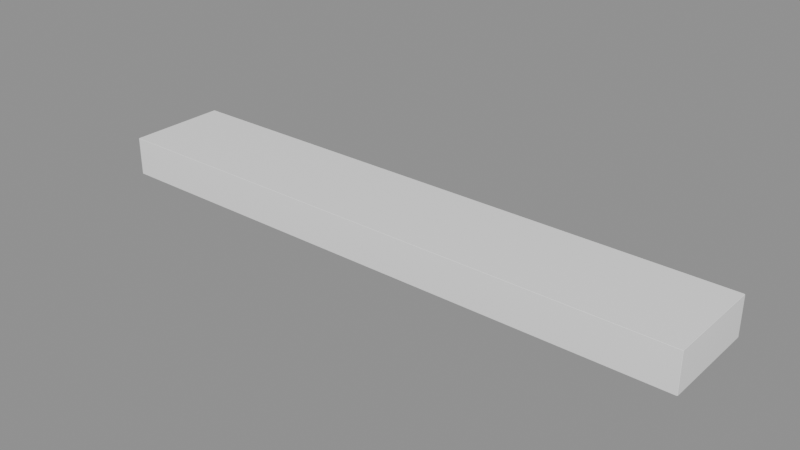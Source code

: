 # Source: CeilingStuff_Lamparas_lampara3.blend  (saved by Blender 5.2.45; exported with 4.5.12 LTS)
import bpy
from mathutils import Matrix  # noqa: F401  (used for matrix-valued properties, if any)

bpy.ops.wm.read_factory_settings(use_empty=True)
scene = bpy.context.scene
scene.name = 'Scene'

# ---- collections
col_ceilingstuff_lamparas_lampara3 = bpy.data.collections.new('CeilingStuff_Lamparas_lampara3'); scene.collection.children.link(col_ceilingstuff_lamparas_lampara3)

# ---- materials (node trees are filled in below, after node groups)
mat_ao_bake = bpy.data.materials.new('AO-bake')
mat_ao_bake.use_backface_culling_lightprobe_volume = False

# ---- node groups
ng_gltf_settings = bpy.data.node_groups.new('glTF Settings', 'ShaderNodeTree')
_s = ng_gltf_settings.interface.new_socket(name='Occlusion', in_out='INPUT', socket_type='NodeSocketFloat')
_s.subtype = 'FACTOR'
_s.default_value = 1.0
_s.min_value = 0.0
_s.max_value = 1.0
_N = ng_gltf_settings.nodes; _L = ng_gltf_settings.links
n0 = _N.new('NodeGroupInput'); n0.name = 'Group Input'; n0.location = (-200, 0)
n1 = _N.new('NodeGroupOutput'); n1.name = 'Group Output'; n1.location = (-2, -8)
n1.is_active_output = True
ng_smooth_by_angle_002 = bpy.data.node_groups.new('Smooth by Angle.002', 'GeometryNodeTree')
_s = ng_smooth_by_angle_002.interface.new_socket(name='Mesh', in_out='OUTPUT', socket_type='NodeSocketGeometry')
_s = ng_smooth_by_angle_002.interface.new_socket(name='Mesh', in_out='INPUT', socket_type='NodeSocketGeometry')
_s = ng_smooth_by_angle_002.interface.new_socket(name='Angle', in_out='INPUT', socket_type='NodeSocketFloat')
_s.subtype = 'ANGLE'
_s.default_value = 0.5236
_s.min_value = 0.0
_s.max_value = 3.142
_s.description = 'Maximum face angle for smooth edges'
_s = ng_smooth_by_angle_002.interface.new_socket(name='Ignore Sharpness', in_out='INPUT', socket_type='NodeSocketBool')
_s.force_non_field = True
ng_smooth_by_angle_002.is_modifier = True
_N = ng_smooth_by_angle_002.nodes; _L = ng_smooth_by_angle_002.links
n0 = _N.new('GeometryNodeSetShadeSmooth'); n0.name = 'Set Shade Smooth'; n0.location = (120, -80)
n0.domain = 'EDGE'
n1 = _N.new('GeometryNodeSetShadeSmooth'); n1.name = 'Set Shade Smooth.001'; n1.location = (300, -80)
n2 = _N.new('NodeGroupOutput'); n2.name = 'Group Output'; n2.location = (480, -80)
n3 = _N.new('GeometryNodeInputMeshEdgeAngle'); n3.name = 'Edge Angle'; n3.location = (-440, -240)
n4 = _N.new('NodeGroupInput'); n4.name = 'Group Input'; n4.location = (-80, -80)
n5 = _N.new('GeometryNodeInputEdgeSmooth'); n5.name = 'Is Edge Smooth'; n5.location = (-260, -120)
n6 = _N.new('GeometryNodeInputShadeSmooth'); n6.name = 'Is Shade Smooth'; n6.location = (-440, -397)
n7 = _N.new('FunctionNodeCompare'); n7.name = 'Compare'; n7.location = (-260, -260)
n7.operation = 'LESS_EQUAL'
n8 = _N.new('FunctionNodeBooleanMath'); n8.name = 'Boolean Math.001'; n8.location = (-80, -260)
n9 = _N.new('NodeGroupInput'); n9.name = 'Group Input.001'; n9.location = (-440, -329)
n10 = _N.new('NodeGroupInput'); n10.name = 'Group Input.002'; n10.location = (-259, -189)
n11 = _N.new('FunctionNodeBooleanMath'); n11.name = 'Boolean Math'; n11.location = (-80, -149)
n11.operation = 'OR'
n12 = _N.new('FunctionNodeBooleanMath'); n12.name = 'Boolean Math.002'; n12.location = (-260, -380)
n12.operation = 'OR'
n13 = _N.new('NodeGroupInput'); n13.name = 'Group Input.003'; n13.location = (-440, -460)
_L.new(n3.outputs[0], n7.inputs[0])
_L.new(n1.outputs[0], n2.inputs[0])
_L.new(n9.outputs[1], n7.inputs[1])
_L.new(n7.outputs[0], n8.inputs[0])
_L.new(n4.outputs[0], n0.inputs[0])
_L.new(n0.outputs[0], n1.inputs[0])
_L.new(n8.outputs[0], n0.inputs[2])
_L.new(n10.outputs[2], n11.inputs[1])
_L.new(n5.outputs[0], n11.inputs[0])
_L.new(n11.outputs[0], n0.inputs[1])
_L.new(n13.outputs[2], n12.inputs[1])
_L.new(n6.outputs[0], n12.inputs[0])
_L.new(n12.outputs[0], n8.inputs[1])
n2.is_active_output = True

# ---- material node trees
mat_ao_bake.use_nodes = True; mat_ao_bake.node_tree.nodes.clear()
_N = mat_ao_bake.node_tree.nodes; _L = mat_ao_bake.node_tree.links
n0 = _N.new('ShaderNodeOutputMaterial'); n0.name = 'Material Output'; n0.location = (340, 260)
n1 = _N.new('ShaderNodeAmbientOcclusion'); n1.name = 'Ambient Occlusion'; n1.location = (-220, 200)
n1.inputs[1].default_value = 2.0
n2 = _N.new('ShaderNodeBsdfPrincipled'); n2.name = 'Principled BSDF'; n2.location = (60, 260)
n2.distribution = 'GGX'
n2.subsurface_method = 'BURLEY'
n2.inputs[3].default_value = 1.45
n2.inputs[27].default_value = (0.0, 0.0, 0.0, 1.0)
n2.inputs[28].default_value = 1.0
n3 = _N.new('ShaderNodeGroup'); n3.name = 'Group'; n3.location = (800, 260)
n3.width = 208
n3.node_tree = ng_gltf_settings
n3.inputs[0].default_value = 1.0
_L.new(n2.outputs[0], n0.inputs[0])
_L.new(n1.outputs[0], n2.inputs[0])
n0.is_active_output = True

# ---- meshes
me_plane_158 = bpy.data.meshes.new('Plane.158')
me_plane_158.from_pydata([(-0.301, 0.05073, -4.435e-09), (0.301, 0.05073, -4.435e-09), (0.301, -0.05073, -3.015e-09), (-0.301, -0.05073, -3.015e-09), (-0.301, 0.05073, -0.0396), (0.301, 0.05073, -0.0396), (0.301, -0.05073, -0.0396), (-0.301, -0.05073, -0.0396), (0.2916, -0.0413, -0.0396), (-0.2916, -0.0413, -0.0396), (-0.2916, 0.0413, -0.0396), (0.2916, 0.0413, -0.0396), (0.2916, -0.0413, -0.03466), (-0.2916, -0.0413, -0.03466), (0.2916, 0.0413, -0.03466), (-0.2916, 0.0413, -0.03466)], [], [(2, 1, 0, 3), (10, 11, 14, 15), (1, 2, 6, 5), (0, 1, 5, 4), (3, 0, 4, 7), (2, 3, 7, 6), (6, 7, 9, 8), (7, 4, 10, 9), (4, 5, 11, 10), (5, 6, 8, 11), (11, 8, 12, 14), (9, 10, 15, 13), (8, 9, 13, 12)])
_uv = me_plane_158.uv_layers.new(name='UVMap')
_uv.uv.foreach_set('vector', [1.0, 1.0, 1.0, 1.0, 1.0, 1.0, 1.0, 1.0, 1.0, 1.0, 1.0, 1.0, 1.0, 1.0, 1.0, 1.0, 1.0, 1.0, 1.0, 1.0, 1.0, 1.0, 1.0, 1.0, 1.0, 1.0, 1.0, 1.0, 1.0, 1.0, 1.0, 1.0, 1.0, 1.0, 1.0, 1.0, 1.0, 1.0, 1.0, 1.0, 1.0, 1.0, 1.0, 1.0, 1.0, 1.0, 1.0, 1.0, 1.0, 1.0, 1.0, 1.0, 1.0, 1.0, 1.0, 1.0, 1.0, 1.0, 1.0, 1.0, 1.0, 1.0, 1.0, 1.0, 1.0, 1.0, 1.0, 1.0, 1.0, 1.0, 1.0, 1.0, 1.0, 1.0, 1.0, 1.0, 1.0, 1.0, 1.0, 1.0, 1.0, 1.0, 1.0, 1.0, 1.0, 1.0, 1.0, 1.0, 1.0, 1.0, 1.0, 1.0, 1.0, 1.0, 1.0, 1.0, 1.0, 1.0, 1.0, 1.0, 1.0, 1.0, 1.0, 1.0])
me_plane_158.materials.append(mat_ao_bake)
me_plane_158.use_remesh_fix_poles = True
me_plane_158.use_remesh_preserve_attributes = False
me_plane_158.use_mirror_vertex_groups = False
me_plane_158.update()
me_plane_001 = bpy.data.meshes.new('Plane.001')
me_plane_001.from_pydata([(0.2916, -0.0413, -0.03466), (-0.2916, -0.0413, -0.03466), (0.2916, 0.0413, -0.03466), (-0.2916, 0.0413, -0.03466)], [], [(0, 1, 3, 2)])
_uv = me_plane_001.uv_layers.new(name='UVMap')
_uv.uv.foreach_set('vector', [1.0, 1.0, 1.0, 1.0, 1.0, 1.0, 1.0, 1.0])
me_plane_001.materials.append(mat_ao_bake)
me_plane_001.use_remesh_fix_poles = True
me_plane_001.use_remesh_preserve_attributes = False
me_plane_001.use_mirror_vertex_groups = False
me_plane_001.update()

# ---- objects
ob_wall0_lampmetal0 = bpy.data.objects.new('wall0_lampmetal0', me_plane_158)
ob_wall0_lampemission0 = bpy.data.objects.new('wall0_lampemission0', me_plane_001)

# ---- transforms, parenting, visibility, modifiers, constraints
ob_wall0_lampmetal0.location = (0.0, 0.0, 0.0)
ob_wall0_lampmetal0.lineart.crease_threshold = 0.0
_m = ob_wall0_lampmetal0.modifiers.new('Bevel — ND B', 'BEVEL')
_m.width = 0.001
_m.width_pct = 0.001
_m.use_clamp_overlap = False
_m.offset_type = 'WIDTH'
_m.loop_slide = False
_m.face_strength_mode = 'FSTR_AFFECTED'
_m.miter_outer = 'MITER_ARC'
_m = ob_wall0_lampmetal0.modifiers.new('Weld — ND B', 'WELD')
_m.merge_threshold = 1e-05
_m = ob_wall0_lampmetal0.modifiers.new('Smooth — ND SBA', 'NODES')
_m.node_group = ng_smooth_by_angle_002
_gi = [s.identifier for s in ng_smooth_by_angle_002.interface.items_tree if s.item_type == 'SOCKET' and s.in_out == 'INPUT']
_m[_gi[2]] = True  # 'Ignore Sharpness'
_m.show_group_selector = False
_m = ob_wall0_lampmetal0.modifiers.new('WeightedNormal', 'WEIGHTED_NORMAL')
ob_wall0_lampemission0.location = (0.0, 0.0, 0.0)
ob_wall0_lampemission0.lineart.crease_threshold = 0.0

# ---- collection membership
col_ceilingstuff_lamparas_lampara3.objects.link(ob_wall0_lampmetal0)
col_ceilingstuff_lamparas_lampara3.objects.link(ob_wall0_lampemission0)

# ---- scene / render settings (as saved in the file)
scene.frame_start = 1; scene.frame_end = 250; scene.frame_set(1)
scene.render.engine = 'BLENDER_EEVEE_NEXT'
scene.render.bake_bias = 0.0
scene.render.bake_samples = 0
scene.render.compositor_device = 'GPU'
scene.eevee.use_volume_custom_range = False
scene.eevee.fast_gi_thickness_near = 0.1
scene.eevee.fast_gi_thickness_far = 0.0
scene.eevee.ray_tracing_options.screen_trace_thickness = 0.1
bpy.context.view_layer.update()

# ---- added for rendering (the .blend has no active camera and no usable light): camera, sun + grey world if the file has none
cam_auto = bpy.data.cameras.new('AutoCamera')
cam_auto.lens = 50.0
cam_auto.sensor_width = 36.0
cam_auto.clip_end = 1000.0
ob_auto_camera = bpy.data.objects.new('AutoCamera', cam_auto)
scene.collection.objects.link(ob_auto_camera)
ob_auto_camera.location = (0.566006, -0.679208, 0.433003)
ob_auto_camera.rotation_euler = (1.09748, -7.21219e-08, 0.694738)
scene.camera = ob_auto_camera
light_auto_sun = bpy.data.lights.new('AutoSun', 'SUN')
light_auto_sun.energy = 3.0
light_auto_sun.angle = 0.0523599
ob_auto_sun = bpy.data.objects.new('AutoSun', light_auto_sun)
scene.collection.objects.link(ob_auto_sun)
ob_auto_sun.rotation_euler = (0.872665, 0.174533, 0.523599)
if scene.world is None:
    world_auto = bpy.data.worlds.new('AutoWorld')
    world_auto.color = (0.3, 0.3, 0.3)
    scene.world = world_auto
bpy.context.view_layer.update()
